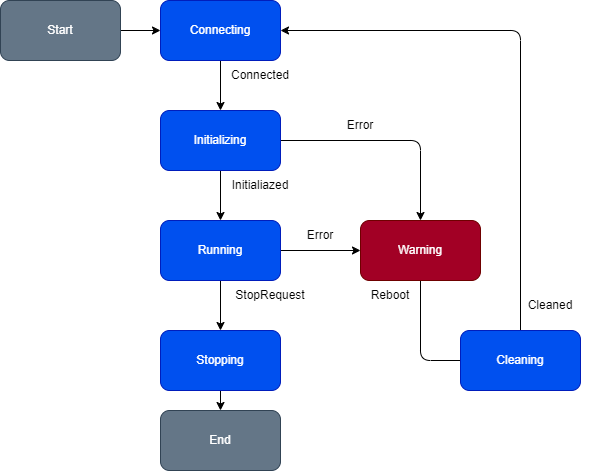

The diagram above was exported from draw.io. Its source (the exported page's mxGraphModel, read from the mxfile embedded in the PNG):
<mxGraphModel dx="829" dy="779" grid="1" gridSize="10" guides="1" tooltips="1" connect="1" arrows="1" fold="1" page="1" pageScale="1" pageWidth="827" pageHeight="1169" math="0" shadow="0">
  <root>
    <mxCell id="0" />
    <mxCell id="1" parent="0" />
    <mxCell id="9" value="" style="edgeStyle=none;html=1;" parent="1" source="3" target="4" edge="1">
      <mxGeometry relative="1" as="geometry" />
    </mxCell>
    <mxCell id="3" value="Connecting" style="rounded=1;whiteSpace=wrap;html=1;fillColor=#0050ef;fontColor=#ffffff;strokeColor=#001DBC;" parent="1" vertex="1">
      <mxGeometry x="360" y="40" width="120" height="60" as="geometry" />
    </mxCell>
    <mxCell id="10" value="" style="edgeStyle=none;html=1;" parent="1" source="4" target="5" edge="1">
      <mxGeometry relative="1" as="geometry" />
    </mxCell>
    <mxCell id="25" style="edgeStyle=none;html=1;exitX=1;exitY=0.5;exitDx=0;exitDy=0;entryX=0.5;entryY=0;entryDx=0;entryDy=0;" parent="1" source="4" target="6" edge="1">
      <mxGeometry relative="1" as="geometry">
        <Array as="points">
          <mxPoint x="620" y="180" />
        </Array>
      </mxGeometry>
    </mxCell>
    <mxCell id="4" value="Initializing" style="rounded=1;whiteSpace=wrap;html=1;fillColor=#0050ef;fontColor=#ffffff;strokeColor=#001DBC;" parent="1" vertex="1">
      <mxGeometry x="360" y="150" width="120" height="60" as="geometry" />
    </mxCell>
    <mxCell id="24" value="" style="edgeStyle=none;html=1;" parent="1" source="5" target="6" edge="1">
      <mxGeometry relative="1" as="geometry" />
    </mxCell>
    <mxCell id="34" value="" style="edgeStyle=none;html=1;" edge="1" parent="1" source="5" target="32">
      <mxGeometry relative="1" as="geometry" />
    </mxCell>
    <mxCell id="5" value="Running" style="rounded=1;whiteSpace=wrap;html=1;fillColor=#0050ef;fontColor=#ffffff;strokeColor=#001DBC;" parent="1" vertex="1">
      <mxGeometry x="360" y="260" width="120" height="60" as="geometry" />
    </mxCell>
    <mxCell id="23" style="edgeStyle=none;html=1;exitX=0.5;exitY=1;exitDx=0;exitDy=0;entryX=1;entryY=0.5;entryDx=0;entryDy=0;" parent="1" source="6" target="7" edge="1">
      <mxGeometry relative="1" as="geometry">
        <Array as="points">
          <mxPoint x="620" y="400" />
        </Array>
      </mxGeometry>
    </mxCell>
    <mxCell id="6" value="Warning" style="rounded=1;whiteSpace=wrap;html=1;fillColor=#a20025;fontColor=#ffffff;strokeColor=#6F0000;" parent="1" vertex="1">
      <mxGeometry x="560" y="260" width="120" height="60" as="geometry" />
    </mxCell>
    <mxCell id="29" style="edgeStyle=none;html=1;exitX=0.5;exitY=0;exitDx=0;exitDy=0;" parent="1" source="7" edge="1">
      <mxGeometry relative="1" as="geometry">
        <Array as="points">
          <mxPoint x="720" y="70" />
        </Array>
        <mxPoint x="480" y="70" as="targetPoint" />
      </mxGeometry>
    </mxCell>
    <mxCell id="7" value="Cleaning" style="rounded=1;whiteSpace=wrap;html=1;fillColor=#0050ef;fontColor=#ffffff;strokeColor=#001DBC;" parent="1" vertex="1">
      <mxGeometry x="660" y="370" width="120" height="60" as="geometry" />
    </mxCell>
    <mxCell id="8" value="Connected" style="text;html=1;strokeColor=none;fillColor=none;align=center;verticalAlign=middle;whiteSpace=wrap;rounded=0;" parent="1" vertex="1">
      <mxGeometry x="430" y="100" width="60" height="30" as="geometry" />
    </mxCell>
    <mxCell id="11" value="Initialiazed" style="text;html=1;strokeColor=none;fillColor=none;align=center;verticalAlign=middle;whiteSpace=wrap;rounded=0;" parent="1" vertex="1">
      <mxGeometry x="430" y="210" width="60" height="30" as="geometry" />
    </mxCell>
    <mxCell id="12" value="StopRequest" style="text;html=1;strokeColor=none;fillColor=none;align=center;verticalAlign=middle;whiteSpace=wrap;rounded=0;" parent="1" vertex="1">
      <mxGeometry x="420" y="320" width="100" height="30" as="geometry" />
    </mxCell>
    <mxCell id="31" style="edgeStyle=none;html=1;exitX=1;exitY=0.5;exitDx=0;exitDy=0;" parent="1" source="16" edge="1">
      <mxGeometry relative="1" as="geometry">
        <mxPoint x="360" y="70" as="targetPoint" />
      </mxGeometry>
    </mxCell>
    <mxCell id="16" value="Start" style="rounded=1;whiteSpace=wrap;html=1;fillColor=#647687;fontColor=#ffffff;strokeColor=#314354;" parent="1" vertex="1">
      <mxGeometry x="200" y="40" width="120" height="60" as="geometry" />
    </mxCell>
    <mxCell id="17" value="End" style="rounded=1;whiteSpace=wrap;html=1;fillColor=#647687;fontColor=#ffffff;strokeColor=#314354;" parent="1" vertex="1">
      <mxGeometry x="360" y="450" width="120" height="60" as="geometry" />
    </mxCell>
    <mxCell id="26" value="Error" style="text;html=1;strokeColor=none;fillColor=none;align=center;verticalAlign=middle;whiteSpace=wrap;rounded=0;" parent="1" vertex="1">
      <mxGeometry x="490" y="260" width="60" height="30" as="geometry" />
    </mxCell>
    <mxCell id="27" value="Error" style="text;html=1;strokeColor=none;fillColor=none;align=center;verticalAlign=middle;whiteSpace=wrap;rounded=0;" parent="1" vertex="1">
      <mxGeometry x="530" y="150" width="60" height="30" as="geometry" />
    </mxCell>
    <mxCell id="28" value="Reboot" style="text;html=1;strokeColor=none;fillColor=none;align=center;verticalAlign=middle;whiteSpace=wrap;rounded=0;" parent="1" vertex="1">
      <mxGeometry x="560" y="320" width="60" height="30" as="geometry" />
    </mxCell>
    <mxCell id="36" value="" style="edgeStyle=none;html=1;" edge="1" parent="1" source="32" target="17">
      <mxGeometry relative="1" as="geometry" />
    </mxCell>
    <mxCell id="32" value="Stopping" style="rounded=1;whiteSpace=wrap;html=1;fillColor=#0050ef;fontColor=#ffffff;strokeColor=#001DBC;" vertex="1" parent="1">
      <mxGeometry x="360" y="370" width="120" height="60" as="geometry" />
    </mxCell>
    <mxCell id="37" value="Cleaned" style="text;html=1;strokeColor=none;fillColor=none;align=center;verticalAlign=middle;whiteSpace=wrap;rounded=0;" vertex="1" parent="1">
      <mxGeometry x="720" y="330" width="60" height="30" as="geometry" />
    </mxCell>
  </root>
</mxGraphModel>